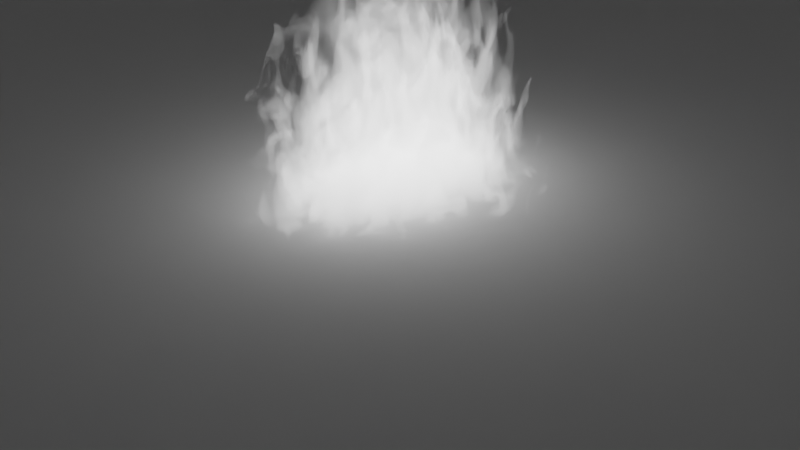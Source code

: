 # Source: display_Day_Fire.blend  (saved by Blender 3.6.11; exported with 4.5.12 LTS)
import bpy
from mathutils import Matrix  # noqa: F401  (used for matrix-valued properties, if any)

bpy.ops.wm.read_factory_settings(use_empty=True)
scene = bpy.context.scene
scene.name = 'Scene'

# ---- collections
col_collection = bpy.data.collections.new('Collection'); scene.collection.children.link(col_collection)

# ---- materials (node trees are filled in below, after node groups)
mat_material = bpy.data.materials.new('Material')
mat_material.alpha_threshold = 0.0
mat_material.roughness = 0.5
mat_material.line_color = (0.0, 0.0, 0.0, 1.0)
mat_material_001 = bpy.data.materials.new('Material.001')

# ---- material node trees
mat_material.use_nodes = True; mat_material.node_tree.nodes.clear()
_N = mat_material.node_tree.nodes; _L = mat_material.node_tree.links
n0 = _N.new('ShaderNodeOutputMaterial'); n0.name = 'Material Output'; n0.location = (328, 315)
n1 = _N.new('ShaderNodeEmission'); n1.name = 'Emission'; n1.location = (53, 344)
n2 = _N.new('ShaderNodeTexGradient'); n2.name = 'Gradient Texture'; n2.location = (-496, 346)
n2.gradient_type = 'SPHERICAL'
n3 = _N.new('ShaderNodeMath'); n3.name = 'Math'; n3.location = (-217, 351)
n3.operation = 'GREATER_THAN'
n3.inputs[1].default_value = 0.0
n4 = _N.new('ShaderNodeTexNoise'); n4.name = 'Noise Texture'; n4.location = (-1214, 204)
n4.inputs[2].default_value = 3.0
n4.inputs[3].default_value = 0.0
n4.inputs[4].default_value = 0.0
n4.inputs[8].default_value = 2.0
n5 = _N.new('ShaderNodeMapRange'); n5.name = 'Map Range'; n5.location = (-930, 219)
n5.inputs[3].default_value = 0.5
n5.inputs[4].default_value = 1.5
n6 = _N.new('ShaderNodeMapping'); n6.name = 'Mapping'; n6.location = (-1435, 430)
n6.inputs[3].default_value = (1.0, 1.0, 0.87)
n7 = _N.new('ShaderNodeVectorMath'); n7.name = 'Vector Math'; n7.location = (-793, 465)
n7.operation = 'MULTIPLY'
n8 = _N.new('ShaderNodeTexCoord'); n8.name = 'Texture Coordinate'; n8.location = (-2207, 478)
n9 = _N.new('ShaderNodeVectorMath'); n9.name = 'Vector Math.001'; n9.location = (-1889, 565)
n9.operation = 'SCALE'
n9.inputs[3].default_value = 1.26
n10 = _N.new('ShaderNodeVectorMath'); n10.name = 'Vector Math.002'; n10.location = (-1655, 446)
n10.inputs[1].default_value = (0.0, 0.0, -0.04)
_L.new(n1.outputs[0], n0.inputs[1])
_L.new(n3.outputs[0], n1.inputs[1])
_L.new(n2.outputs[1], n3.inputs[0])
_L.new(n4.outputs[0], n5.inputs[0])
_L.new(n5.outputs[0], n7.inputs[1])
_L.new(n7.outputs[0], n2.inputs[0])
_L.new(n8.outputs[3], n9.inputs[0])
_L.new(n6.outputs[0], n4.inputs[0])
_L.new(n9.outputs[0], n7.inputs[0])
_L.new(n10.outputs[0], n6.inputs[0])
_L.new(n9.outputs[0], n10.inputs[0])
n0.is_active_output = True
mat_material_001.use_nodes = True; mat_material_001.node_tree.nodes.clear()
_N = mat_material_001.node_tree.nodes; _L = mat_material_001.node_tree.links
n0 = _N.new('ShaderNodeOutputMaterial'); n0.name = 'Material Output'; n0.location = (300, 300)
n1 = _N.new('ShaderNodeBsdfTranslucent'); n1.name = 'Translucent BSDF'; n1.location = (-92, 166)
_L.new(n1.outputs[0], n0.inputs[0])
n0.is_active_output = True

# ---- world
world_world = bpy.data.worlds.new('World'); scene.world = world_world
world_world.use_nodes = True; world_world.node_tree.nodes.clear()
_N = world_world.node_tree.nodes; _L = world_world.node_tree.links
n0 = _N.new('ShaderNodeOutputWorld'); n0.name = 'World Output'; n0.location = (300, 300)
n1 = _N.new('ShaderNodeBackground'); n1.name = 'Background'; n1.location = (10, 300)
n1.inputs[0].default_value = (0.05088, 0.05088, 0.05088, 1.0)
_L.new(n1.outputs[0], n0.inputs[0])
n0.is_active_output = True
world_world.color = (0.05088, 0.05088, 0.05088)
world_world.use_sun_shadow = False
world_world.sun_shadow_jitter_overblur = 0.0

# ---- cameras
cam_camera = bpy.data.cameras.new('Camera')
cam_camera.clip_end = 100.0
cam_camera.ortho_scale = 7.314

# ---- meshes
me_cube = bpy.data.meshes.new('Cube')
me_cube.from_pydata([(1.712, 1.712, 2.345), (1.712, 1.712, -1.079), (1.712, -1.712, 2.345), (1.712, -1.712, -1.079), (-1.712, 1.712, 2.345), (-1.712, 1.712, -1.079), (-1.712, -1.712, 2.345), (-1.712, -1.712, -1.079)], [], [(0, 4, 6, 2), (3, 2, 6, 7), (7, 6, 4, 5), (5, 1, 3, 7), (1, 0, 2, 3), (5, 4, 0, 1)])
me_cube.polygons.foreach_set('use_smooth', [True] * 6)
_uv = me_cube.uv_layers.new(name='UVMap')
_uv.uv.foreach_set('vector', [0.625, 0.5, 0.875, 0.5, 0.875, 0.75, 0.625, 0.75, 0.375, 0.75, 0.625, 0.75, 0.625, 1.0, 0.375, 1.0, 0.375, 0.0, 0.625, 0.0, 0.625, 0.25, 0.375, 0.25, 0.125, 0.5, 0.375, 0.5, 0.375, 0.75, 0.125, 0.75, 0.375, 0.5, 0.625, 0.5, 0.625, 0.75, 0.375, 0.75, 0.375, 0.25, 0.625, 0.25, 0.625, 0.5, 0.375, 0.5])
me_cube.materials.append(mat_material)
me_cube.use_mirror_vertex_groups = False
me_cube.update()
me_plane = bpy.data.meshes.new('Plane')
me_plane.from_pydata([(-1.0, -1.0, 0.0), (1.0, -1.0, 0.0), (-1.0, 1.0, 0.0), (1.0, 1.0, 0.0)], [], [(0, 1, 3, 2)])
_uv = me_plane.uv_layers.new(name='UVMap')
_uv.uv.foreach_set('vector', [0.0, 0.0, 1.0, 0.0, 1.0, 1.0, 0.0, 1.0])
me_plane.materials.append(mat_material_001)
me_plane.update()

# ---- objects
ob_cube = bpy.data.objects.new('Cube', me_cube)
ob_camera = bpy.data.objects.new('Camera', cam_camera)
ob_plane = bpy.data.objects.new('Plane', me_plane)

# ---- transforms, parenting, visibility, modifiers, constraints
ob_cube.location = (0.0, 0.0, 0.1737)
ob_cube.scale = (1.0, 1.576, 2.467)
ob_cube.lock_rotations_4d = False
ob_cube.empty_display_type = 'ARROWS'
ob_cube.lineart.crease_threshold = 0.0
ob_camera.location = (7.359, -6.926, 4.958)
ob_camera.rotation_euler = (1.109, 0.0, 0.8149)
ob_camera.lock_rotations_4d = False
ob_camera.empty_display_type = 'ARROWS'
ob_camera.color = (0.0, 0.0, 0.0, 0.0)
ob_camera.display_type = 'WIRE'
ob_camera.lineart.crease_threshold = 0.0
ob_plane.location = (0.0, 0.0, 0.3646)
ob_plane.scale = (10.24, 10.24, 10.24)

# ---- collection membership
col_collection.objects.link(ob_cube)
col_collection.objects.link(ob_camera)
col_collection.objects.link(ob_plane)

# ---- scene / render settings (as saved in the file)
scene.camera = ob_camera
scene.frame_start = 1; scene.frame_end = 250; scene.frame_set(1)
scene.render.engine = 'CYCLES'
scene.render.film_transparent = True
scene.cycles.sampling_pattern = 'TABULATED_SOBOL'
scene.eevee.taa_samples = 300
scene.eevee.taa_render_samples = 300
scene.view_settings.view_transform = 'Filmic'
bpy.context.view_layer.update()
